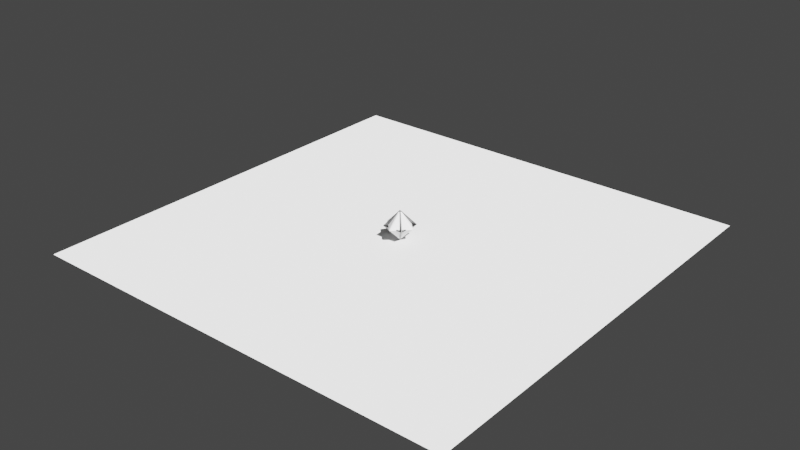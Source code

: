 # Source: diamond.blend  (saved by Blender 3.0.42; exported with 4.5.12 LTS)
import bpy
from mathutils import Matrix  # noqa: F401  (used for matrix-valued properties, if any)

bpy.ops.wm.read_factory_settings(use_empty=True)
scene = bpy.context.scene
scene.name = 'Scene'

# ---- collections
col_collection = bpy.data.collections.new('Collection'); scene.collection.children.link(col_collection)

# ---- materials (node trees are filled in below, after node groups)
mat_metal = bpy.data.materials.new('metal')
mat_metal.alpha_threshold = 0.0
mat_metal.use_transparent_shadow = False
mat_metal.line_color = (0.0, 0.0, 0.0, 1.0)
mat_planes = bpy.data.materials.new('planes')
mat_planes.use_transparent_shadow = False
mat_red = bpy.data.materials.new('red')
mat_red.use_transparent_shadow = False

# ---- node groups
ng_auto_smooth = bpy.data.node_groups.new('Auto Smooth', 'GeometryNodeTree')
_s = ng_auto_smooth.interface.new_socket(name='Geometry', in_out='OUTPUT', socket_type='NodeSocketGeometry')
_s = ng_auto_smooth.interface.new_socket(name='Geometry', in_out='INPUT', socket_type='NodeSocketGeometry')
_s = ng_auto_smooth.interface.new_socket(name='Angle', in_out='INPUT', socket_type='NodeSocketFloat')
_s.subtype = 'ANGLE'
_s.min_value = 0.0
_s.max_value = 3.142
ng_auto_smooth.is_modifier = True
_N = ng_auto_smooth.nodes; _L = ng_auto_smooth.links
n0 = _N.new('NodeGroupOutput'); n0.name = 'Group Output'; n0.location = (480, -100)
n1 = _N.new('NodeGroupInput'); n1.name = 'Group Input'; n1.location = (-420, -300)
n2 = _N.new('NodeGroupInput'); n2.name = 'Group Input.001'; n2.location = (-60, -100)
n3 = _N.new('GeometryNodeSetShadeSmooth'); n3.name = 'Set Shade Smooth'; n3.location = (120, -100)
n3.domain = 'EDGE'
n4 = _N.new('GeometryNodeSetShadeSmooth'); n4.name = 'Set Shade Smooth.001'; n4.location = (300, -100)
n5 = _N.new('GeometryNodeInputMeshEdgeAngle'); n5.name = 'Edge Angle'; n5.location = (-420, -220)
n6 = _N.new('GeometryNodeInputEdgeSmooth'); n6.name = 'Is Edge Smooth'; n6.location = (-60, -160)
n7 = _N.new('GeometryNodeInputShadeSmooth'); n7.name = 'Is Face Smooth'; n7.location = (-240, -340)
n8 = _N.new('FunctionNodeBooleanMath'); n8.name = 'Boolean Math'; n8.location = (-60, -220)
n9 = _N.new('FunctionNodeCompare'); n9.name = 'Compare'; n9.location = (-240, -180)
n9.operation = 'LESS_EQUAL'
_L.new(n5.outputs[0], n9.inputs[0])
_L.new(n4.outputs[0], n0.inputs[0])
_L.new(n1.outputs[1], n9.inputs[1])
_L.new(n9.outputs[0], n8.inputs[0])
_L.new(n7.outputs[0], n8.inputs[1])
_L.new(n2.outputs[0], n3.inputs[0])
_L.new(n6.outputs[0], n3.inputs[1])
_L.new(n3.outputs[0], n4.inputs[0])
_L.new(n8.outputs[0], n3.inputs[2])
n0.is_active_output = True

# ---- material node trees
mat_metal.use_nodes = True; mat_metal.node_tree.nodes.clear()
_N = mat_metal.node_tree.nodes; _L = mat_metal.node_tree.links
n0 = _N.new('ShaderNodeOutputMaterial'); n0.name = 'Material Output'; n0.location = (300, 300)
n1 = _N.new('ShaderNodeBsdfPrincipled'); n1.name = 'Principled BSDF'; n1.location = (10, 300)
n1.distribution = 'GGX'
n1.subsurface_method = 'RANDOM_WALK_SKIN'
n1.inputs[0].default_value = (0.2019, 0.2019, 0.2019, 1.0)
n1.inputs[1].default_value = 1.0
n1.inputs[2].default_value = 0.2294
n1.inputs[3].default_value = 1.45
n1.inputs[27].default_value = (0.01204, 0.01204, 0.01204, 1.0)
n1.inputs[28].default_value = 1.0
_L.new(n1.outputs[0], n0.inputs[0])
n0.is_active_output = True
mat_planes.use_nodes = True; mat_planes.node_tree.nodes.clear()
_N = mat_planes.node_tree.nodes; _L = mat_planes.node_tree.links
n0 = _N.new('ShaderNodeBsdfPrincipled'); n0.name = 'Principled BSDF'; n0.location = (10, 300)
n0.distribution = 'GGX'
n0.subsurface_method = 'RANDOM_WALK_SKIN'
n0.inputs[0].default_value = (0.1095, 0.8, 0.05845, 1.0)
n0.inputs[1].default_value = 0.5046
n0.inputs[2].default_value = 0.2339
n0.inputs[3].default_value = 1.45
n0.inputs[27].default_value = (0.0, 0.0, 0.0, 1.0)
n0.inputs[28].default_value = 1.0
n1 = _N.new('ShaderNodeOutputMaterial'); n1.name = 'Material Output'; n1.location = (300, 300)
_L.new(n0.outputs[0], n1.inputs[0])
n1.is_active_output = True
mat_red.use_nodes = True; mat_red.node_tree.nodes.clear()
_N = mat_red.node_tree.nodes; _L = mat_red.node_tree.links
n0 = _N.new('ShaderNodeBsdfPrincipled'); n0.name = 'Principled BSDF'; n0.location = (10, 300)
n0.distribution = 'GGX'
n0.subsurface_method = 'RANDOM_WALK_SKIN'
n0.inputs[0].default_value = (1.0, 0.002706, 0.0, 1.0)
n0.inputs[1].default_value = 1.0
n0.inputs[3].default_value = 1.45
n0.inputs[27].default_value = (0.2266, 0.02289, 0.01514, 1.0)
n0.inputs[28].default_value = 1.0
n1 = _N.new('ShaderNodeOutputMaterial'); n1.name = 'Material Output'; n1.location = (300, 300)
_L.new(n0.outputs[0], n1.inputs[0])
n1.is_active_output = True

# ---- world
world_world = bpy.data.worlds.new('World'); scene.world = world_world
world_world.use_nodes = True; world_world.node_tree.nodes.clear()
_N = world_world.node_tree.nodes; _L = world_world.node_tree.links
n0 = _N.new('ShaderNodeOutputWorld'); n0.name = 'World Output'; n0.location = (300, 300)
n1 = _N.new('ShaderNodeBackground'); n1.name = 'Background'; n1.location = (10, 300)
n1.inputs[0].default_value = (0.05088, 0.05088, 0.05088, 1.0)
_L.new(n1.outputs[0], n0.inputs[0])
n0.is_active_output = True
world_world.color = (0.05088, 0.05088, 0.05088)
world_world.use_sun_shadow = False
world_world.sun_shadow_jitter_overblur = 0.0

# ---- lights
light_sun = bpy.data.lights.new('Sun', 'SUN')
light_sun.transmission_factor = 0.0
light_sun.shadow_soft_size = 0.125

# ---- meshes
me_cone = bpy.data.meshes.new('Cone')
me_cone.from_pydata([(0.005419, 0.06545, 0.0), (-0.00542, 0.06545, 0.0), (0.001984, 0.06743, 0.0), (-0.001984, 0.06743, 0.0), (0.06545, -0.00542, 0.0), (0.06545, 0.005419, 0.0), (0.06743, -0.001984, 0.0), (0.06743, 0.001984, 0.0), (-0.00542, -0.06545, 0.0), (0.005419, -0.06545, 0.0), (-0.001984, -0.06743, 0.0), (0.001984, -0.06743, 0.0), (-0.06545, 0.005419, 0.0), (-0.06545, -0.00542, 0.0), (-0.06743, 0.001984, 0.0), (-0.06743, -0.001984, 0.0), (-0.00542, 0.005419, 0.06003), (-0.00542, -0.00542, 0.06003), (0.005419, -0.00542, 0.06003), (0.005419, 0.005419, 0.06003), (-0.006346, 0.00197, 0.06095), (-0.00197, 0.006346, 0.06095), (-0.002113, 0.002113, 0.06311), (-0.00197, -0.006346, 0.06095), (-0.006346, -0.00197, 0.06095), (-0.002113, -0.002113, 0.06311), (0.006346, -0.00197, 0.06095), (0.00197, -0.006346, 0.06095), (0.002113, -0.002113, 0.06311), (0.00197, 0.006346, 0.06095), (0.006346, 0.00197, 0.06095), (0.002113, 0.002113, 0.06311), (-0.00542, 0.005419, -0.06003), (0.005419, 0.005419, -0.06003), (0.005419, -0.00542, -0.06003), (-0.00542, -0.00542, -0.06003), (-0.00197, 0.006346, -0.06095), (-0.006346, 0.00197, -0.06095), (-0.002113, 0.002113, -0.06311), (0.006346, 0.00197, -0.06095), (0.00197, 0.006346, -0.06095), (0.002113, 0.002113, -0.06311), (0.00197, -0.006346, -0.06095), (0.006346, -0.00197, -0.06095), (0.002113, -0.002113, -0.06311), (-0.006346, -0.00197, -0.06095), (-0.00197, -0.006346, -0.06095), (-0.002113, -0.002113, -0.06311)], [], [(12, 16, 1), (4, 9, 34), (0, 19, 5), (8, 13, 35), (12, 1, 32), (1, 3, 2, 0, 5, 7, 6, 4, 9, 11, 10, 8, 13, 15, 14, 12), (8, 17, 13), (4, 18, 9), (16, 20, 22, 21), (20, 24, 25, 22), (17, 23, 25, 24), (23, 27, 28, 25), (18, 26, 28, 27), (26, 30, 31, 28), (19, 29, 31, 30), (29, 21, 22, 31), (22, 25, 28, 31), (32, 36, 38, 37), (36, 40, 41, 38), (33, 39, 41, 40), (39, 43, 44, 41), (34, 42, 44, 43), (42, 46, 47, 44), (35, 45, 47, 46), (45, 37, 38, 47), (38, 41, 44, 47), (1, 16, 21, 3), (3, 21, 29, 2), (2, 29, 19, 0), (18, 4, 6, 26), (26, 6, 7, 30), (30, 7, 5, 19), (17, 8, 10, 23), (23, 10, 11, 27), (27, 11, 9, 18), (16, 12, 14, 20), (20, 14, 15, 24), (24, 15, 13, 17), (0, 33, 40, 2), (2, 40, 36, 3), (3, 36, 32, 1), (33, 5, 7, 39), (39, 7, 6, 43), (43, 6, 4, 34), (34, 9, 11, 42), (42, 11, 10, 46), (46, 10, 8, 35), (35, 13, 15, 45), (45, 15, 14, 37), (37, 14, 12, 32), (0, 5, 33)])
_uv = me_cone.uv_layers.new(name='UVMap')
_uv.uv.foreach_set('vector', [0.02835, 0.2684, 0.2316, 0.2684, 0.2316, 0.4716, 0.4716, 0.2316, 0.2684, 0.02835, 0.2684, 0.2316, 0.2684, 0.4716, 0.2684, 0.2684, 0.4716, 0.2684, 0.2316, 0.02835, 0.02835, 0.2316, 0.2316, 0.2316, 0.02835, 0.2684, 0.2316, 0.4716, 0.2316, 0.2684, 0.7316, 0.4716, 0.7433, 0.4784, 0.7567, 0.4784, 0.7684, 0.4716, 0.9716, 0.2684, 0.9784, 0.2567, 0.9784, 0.2433, 0.9716, 0.2316, 0.7684, 0.02835, 0.7567, 0.02164, 0.7433, 0.02164, 0.7316, 0.02835, 0.5284, 0.2316, 0.5216, 0.2433, 0.5216, 0.2567, 0.5284, 0.2684, 0.2316, 0.02835, 0.2316, 0.2316, 0.02835, 0.2316, 0.4716, 0.2316, 0.2684, 0.2316, 0.2684, 0.02835, 0.2316, 0.2684, 0.2267, 0.2585, 0.2389, 0.2611, 0.2415, 0.2733, 0.2267, 0.2585, 0.2225, 0.25, 0.2333, 0.25, 0.2389, 0.2611, 0.2316, 0.2316, 0.2415, 0.2267, 0.2389, 0.2389, 0.2267, 0.2415, 0.2415, 0.2267, 0.25, 0.2225, 0.25, 0.2333, 0.2389, 0.2389, 0.2684, 0.2316, 0.2733, 0.2415, 0.2611, 0.2389, 0.2585, 0.2267, 0.2733, 0.2415, 0.2775, 0.25, 0.2667, 0.25, 0.2611, 0.2389, 0.2684, 0.2684, 0.2585, 0.2733, 0.2611, 0.2611, 0.2733, 0.2585, 0.2585, 0.2733, 0.25, 0.2775, 0.25, 0.2667, 0.2611, 0.2611, 0.2389, 0.2611, 0.2389, 0.2389, 0.2611, 0.2389, 0.2611, 0.2611, 0.2316, 0.2684, 0.2415, 0.2733, 0.2389, 0.2611, 0.2267, 0.2585, 0.2415, 0.2733, 0.25, 0.2775, 0.25, 0.2667, 0.2389, 0.2611, 0.2684, 0.2684, 0.2733, 0.2585, 0.2611, 0.2611, 0.2585, 0.2733, 0.2733, 0.2585, 0.2775, 0.25, 0.2667, 0.25, 0.2611, 0.2611, 0.2684, 0.2316, 0.2585, 0.2267, 0.2611, 0.2389, 0.2733, 0.2415, 0.2585, 0.2267, 0.25, 0.2225, 0.25, 0.2333, 0.2611, 0.2389, 0.2316, 0.2316, 0.2267, 0.2415, 0.2389, 0.2389, 0.2415, 0.2267, 0.2267, 0.2415, 0.2225, 0.25, 0.2333, 0.25, 0.2389, 0.2389, 0.2389, 0.2611, 0.2611, 0.2611, 0.2611, 0.2389, 0.2389, 0.2389, 0.2316, 0.4716, 0.2316, 0.2684, 0.2415, 0.2733, 0.2416, 0.48, 0.2416, 0.48, 0.2415, 0.2733, 0.2585, 0.2733, 0.2584, 0.48, 0.2584, 0.48, 0.2585, 0.2733, 0.2684, 0.2684, 0.2684, 0.4716, 0.2684, 0.2316, 0.4716, 0.2316, 0.48, 0.2416, 0.2733, 0.2415, 0.2733, 0.2415, 0.48, 0.2416, 0.48, 0.2584, 0.2733, 0.2585, 0.2733, 0.2585, 0.48, 0.2584, 0.4716, 0.2684, 0.2684, 0.2684, 0.2316, 0.2316, 0.2316, 0.02835, 0.2416, 0.02, 0.2415, 0.2267, 0.2415, 0.2267, 0.2416, 0.02, 0.2584, 0.02, 0.2585, 0.2267, 0.2585, 0.2267, 0.2584, 0.02, 0.2684, 0.02835, 0.2684, 0.2316, 0.2316, 0.2684, 0.02835, 0.2684, 0.02, 0.2584, 0.2267, 0.2585, 0.2267, 0.2585, 0.02, 0.2584, 0.02, 0.2416, 0.2267, 0.2415, 0.2267, 0.2415, 0.02, 0.2416, 0.02835, 0.2316, 0.2316, 0.2316, 0.2684, 0.4716, 0.2684, 0.2684, 0.2585, 0.2733, 0.2584, 0.48, 0.2584, 0.48, 0.2585, 0.2733, 0.2415, 0.2733, 0.2416, 0.48, 0.2416, 0.48, 0.2415, 0.2733, 0.2316, 0.2684, 0.2316, 0.4716, 0.2684, 0.2684, 0.4716, 0.2684, 0.48, 0.2584, 0.2733, 0.2585, 0.2733, 0.2585, 0.48, 0.2584, 0.48, 0.2416, 0.2733, 0.2415, 0.2733, 0.2415, 0.48, 0.2416, 0.4716, 0.2316, 0.2684, 0.2316, 0.2684, 0.2316, 0.2684, 0.02835, 0.2584, 0.02, 0.2585, 0.2267, 0.2585, 0.2267, 0.2584, 0.02, 0.2416, 0.02, 0.2415, 0.2267, 0.2415, 0.2267, 0.2416, 0.02, 0.2316, 0.02835, 0.2316, 0.2316, 0.2316, 0.2316, 0.02835, 0.2316, 0.02, 0.2416, 0.2267, 0.2415, 0.2267, 0.2415, 0.02, 0.2416, 0.02, 0.2584, 0.2267, 0.2585, 0.2267, 0.2585, 0.02, 0.2584, 0.02835, 0.2684, 0.2316, 0.2684, 0.2684, 0.4716, 0.4716, 0.2684, 0.2684, 0.2684])
me_cone.use_remesh_fix_poles = True
me_cone.use_remesh_preserve_attributes = False
me_cone.update()
me_cone_001 = bpy.data.meshes.new('Cone.001')
me_cone_001.from_pydata([(-0.002363, 0.06616, 0.002363), (-0.002363, 0.002363, 0.06616), (-0.06616, 0.002363, 0.002363), (0.002363, 0.06616, 0.002363), (0.06616, 0.002363, 0.002363), (0.002363, -0.002363, 0.06616), (0.06616, -0.002363, 0.002363), (0.002363, -0.06616, 0.002363), (0.002363, 0.06616, -0.002363), (0.06616, 0.002363, -0.002363), (0.002363, 0.002363, -0.06616), (0.06616, -0.002363, -0.002363), (0.002363, -0.06616, -0.002363), (0.002363, -0.002363, -0.06616), (-0.002363, -0.06616, -0.002363), (-0.06616, -0.002363, -0.002363), (-0.002363, -0.002363, -0.06616), (-0.002363, -0.002363, 0.06616), (-0.002363, -0.06616, 0.002363), (-0.06616, -0.002363, 0.002363), (-0.06616, 0.002363, -0.002363), (-0.002363, 0.06616, -0.002363), (-0.002363, 0.002363, -0.06616), (-0.00183, 0.05125, 0.00183), (-0.00183, 0.00183, 0.05125), (-0.05125, 0.00183, 0.00183), (0.00183, 0.05125, 0.00183), (0.05125, 0.00183, 0.00183), (0.00183, -0.00183, 0.05125), (0.05125, -0.00183, 0.00183), (0.00183, -0.05125, 0.00183), (0.00183, 0.05125, -0.00183), (0.05125, 0.00183, -0.00183), (0.00183, 0.00183, -0.05125), (0.05125, -0.00183, -0.00183), (0.00183, -0.05125, -0.00183), (0.00183, -0.00183, -0.05125), (-0.001831, -0.05125, -0.00183), (-0.05125, -0.00183, -0.00183), (-0.001831, -0.00183, -0.05125), (-0.001831, -0.00183, 0.05125), (-0.001831, -0.05125, 0.00183), (-0.05125, -0.00183, 0.00183), (-0.05125, 0.00183, -0.00183), (-0.00183, 0.05125, -0.00183), (-0.00183, 0.00183, -0.05125), (0.001168, 0.06971, 0.0), (-0.001168, 0.06971, 0.0), (0.06971, -0.001168, 0.0), (0.06971, 0.001168, 0.0), (-0.001168, -0.06971, 0.0), (0.001168, -0.06971, 0.0), (-0.06971, 0.001168, 0.0), (-0.06971, -0.001168, 0.0), (0.001168, 0.002769, 0.06695), (-0.001168, 0.001168, 0.06855), (-0.001168, -0.001168, 0.06855), (0.001168, -0.001168, 0.06855), (0.002769, 0.001168, 0.06695), (0.001168, 0.001168, -0.06855), (0.001168, -0.001168, -0.06855), (-0.001168, -0.001168, -0.06855), (-0.001168, 0.001168, -0.06855), (0.003948, 0.002363, 0.06457), (0.002363, 0.003948, 0.06457), (0.00183, 0.003137, 0.04995), (0.003137, 0.00183, 0.04995)], [(10, 45)], [(51, 48, 6, 7), (61, 50, 14, 16), (46, 54, 64, 3), (62, 52, 20, 22), (47, 62, 22, 21), (58, 49, 4, 63), (57, 51, 7, 5), (56, 53, 19, 17), (3, 64, 65, 26), (8, 9, 32, 31), (53, 61, 16, 15), (49, 46, 3, 4), (13, 11, 34, 36), (47, 52, 2, 0), (59, 46, 8, 10), (15, 16, 39, 38), (60, 48, 11, 13), (48, 51, 12, 11), (0, 2, 25, 23), (52, 47, 21, 20), (11, 12, 35, 34), (50, 56, 17, 18), (49, 59, 10, 9), (16, 14, 37, 39), (53, 50, 18, 19), (51, 60, 13, 12), (2, 1, 24, 25), (52, 55, 1, 2), (50, 53, 15, 14), (17, 19, 42, 40), (55, 47, 0, 1), (48, 57, 5, 6), (12, 13, 36, 35), (10, 8, 31, 33), (6, 5, 28, 29), (20, 21, 44, 43), (9, 10, 33, 32), (7, 6, 29, 30), (21, 22, 45, 44), (4, 3, 26, 27), (18, 17, 40, 41), (5, 7, 30, 28), (22, 20, 43, 45), (63, 4, 27, 66), (19, 18, 41, 42), (1, 0, 23, 24), (14, 15, 38, 37), (54, 55, 56, 57, 58), (59, 60, 61, 62), (47, 55, 54, 46), (57, 48, 49, 58), (56, 50, 51, 57), (55, 52, 53, 56), (46, 59, 62, 47), (59, 49, 48, 60), (60, 51, 50, 61), (61, 53, 52, 62), (64, 54, 58, 63), (63, 66, 65, 64), (46, 49, 9, 8), (28, 66, 27, 29), (27, 26, 31, 32), (30, 41, 40, 28), (25, 24, 40, 42), (30, 29, 34, 35), (32, 33, 36, 34), (33, 31, 44, 45), (38, 39, 45, 43), (38, 42, 41, 37), (23, 25, 43, 44), (29, 27, 32, 34), (35, 36, 39, 37), (41, 30, 35, 37), (23, 26, 65, 24), (25, 42, 38, 43), (31, 26, 23, 44), (66, 28, 40, 24, 65), (33, 45, 39, 36)])
_uv = me_cone_001.uv_layers.new(name='UVMap')
_uv.uv.foreach_set('vector', [0.754, 0.01395, 0.986, 0.246, 0.99, 0.25, 0.75, 0.01, 0.25, 0.25, 0.25, 0.006007, 0.25, 0.01, 0.25, 0.25, 0.25, 0.494, 0.25, 0.2555, 0.25, 0.256, 0.25, 0.49, 0.25, 0.25, 0.006007, 0.25, 0.01, 0.25, 0.25, 0.25, 0.25, 0.494, 0.25, 0.25, 0.25, 0.25, 0.25, 0.49, 0.2555, 0.25, 0.494, 0.25, 0.49, 0.25, 0.256, 0.25, 0.25, 0.25, 0.25, 0.006007, 0.25, 0.01, 0.25, 0.25, 0.25, 0.25, 0.006007, 0.25, 0.01, 0.25, 0.25, 0.25, 0.25, 0.49, 0.25, 0.256, 0.25, 0.2563, 0.25, 0.49, 0.75, 0.49, 0.99, 0.25, 0.99, 0.25, 0.75, 0.49, 0.006007, 0.25, 0.25, 0.25, 0.25, 0.25, 0.01, 0.25, 0.986, 0.254, 0.754, 0.486, 0.75, 0.49, 0.99, 0.25, 0.25, 0.25, 0.49, 0.25, 0.49, 0.25, 0.25, 0.25, 0.746, 0.486, 0.514, 0.254, 0.51, 0.25, 0.75, 0.49, 0.25, 0.25, 0.25, 0.494, 0.25, 0.49, 0.25, 0.25, 0.01, 0.25, 0.25, 0.25, 0.25, 0.25, 0.01, 0.25, 0.25, 0.25, 0.494, 0.25, 0.49, 0.25, 0.25, 0.25, 0.986, 0.246, 0.754, 0.01395, 0.75, 0.01, 0.99, 0.25, 0.75, 0.49, 0.51, 0.25, 0.51, 0.25, 0.75, 0.49, 0.514, 0.254, 0.746, 0.486, 0.75, 0.49, 0.51, 0.25, 0.99, 0.25, 0.75, 0.01, 0.25, 0.01, 0.49, 0.25, 0.25, 0.006007, 0.25, 0.25, 0.25, 0.25, 0.25, 0.01, 0.494, 0.25, 0.25, 0.25, 0.25, 0.25, 0.49, 0.25, 0.25, 0.25, 0.25, 0.01, 0.25, 0.01, 0.25, 0.25, 0.514, 0.246, 0.746, 0.01395, 0.75, 0.01, 0.51, 0.25, 0.25, 0.006007, 0.25, 0.25, 0.25, 0.25, 0.25, 0.01, 0.01, 0.25, 0.25, 0.25, 0.25, 0.25, 0.01, 0.25, 0.006007, 0.25, 0.25, 0.25, 0.25, 0.25, 0.01, 0.25, 0.246, 0.01395, 0.01395, 0.246, 0.01, 0.25, 0.25, 0.01, 0.25, 0.25, 0.01, 0.25, 0.01, 0.25, 0.25, 0.25, 0.25, 0.25, 0.25, 0.494, 0.25, 0.49, 0.25, 0.25, 0.494, 0.25, 0.25, 0.25, 0.25, 0.25, 0.49, 0.25, 0.25, 0.01, 0.25, 0.25, 0.25, 0.25, 0.25, 0.01, 0.25, 0.25, 0.25, 0.49, 0.25, 0.49, 0.25, 0.25, 0.49, 0.25, 0.25, 0.25, 0.25, 0.25, 0.49, 0.25, 0.51, 0.25, 0.75, 0.49, 0.75, 0.49, 0.51, 0.25, 0.49, 0.25, 0.25, 0.25, 0.25, 0.25, 0.49, 0.25, 0.75, 0.01, 0.99, 0.25, 0.99, 0.25, 0.75, 0.01, 0.25, 0.49, 0.25, 0.25, 0.25, 0.25, 0.25, 0.49, 0.99, 0.25, 0.75, 0.49, 0.75, 0.49, 0.99, 0.25, 0.25, 0.01, 0.25, 0.25, 0.25, 0.25, 0.25, 0.01, 0.25, 0.25, 0.25, 0.01, 0.25, 0.01, 0.25, 0.25, 0.25, 0.25, 0.01, 0.25, 0.01, 0.25, 0.25, 0.25, 0.256, 0.25, 0.49, 0.25, 0.49, 0.25, 0.2563, 0.25, 0.51, 0.25, 0.75, 0.01, 0.75, 0.01, 0.51, 0.25, 0.25, 0.25, 0.25, 0.49, 0.25, 0.49, 0.25, 0.25, 0.25, 0.01, 0.01, 0.25, 0.01, 0.25, 0.25, 0.01, 0.25, 0.2555, 0.25, 0.25, 0.25, 0.25, 0.25, 0.25, 0.2555, 0.25, 0.25, 0.25, 0.25, 0.25, 0.25, 0.25, 0.25, 0.25, 0.25, 0.494, 0.25, 0.25, 0.25, 0.2555, 0.25, 0.494, 0.25, 0.25, 0.494, 0.25, 0.494, 0.25, 0.2555, 0.25, 0.25, 0.25, 0.25, 0.006007, 0.25, 0.006007, 0.25, 0.25, 0.25, 0.25, 0.006007, 0.25, 0.006007, 0.25, 0.25, 0.25, 0.25, 0.494, 0.25, 0.25, 0.25, 0.25, 0.25, 0.494, 0.25, 0.25, 0.494, 0.25, 0.494, 0.25, 0.25, 0.25, 0.25, 0.25, 0.25, 0.006007, 0.25, 0.006007, 0.25, 0.25, 0.25, 0.25, 0.006007, 0.25, 0.006007, 0.25, 0.25, 0.25, 0.25, 0.256, 0.25, 0.2555, 0.2555, 0.25, 0.256, 0.25, 0.256, 0.25, 0.2563, 0.25, 0.25, 0.2563, 0.25, 0.256, 0.754, 0.486, 0.986, 0.254, 0.99, 0.25, 0.75, 0.49, 0.25, 0.25, 0.2563, 0.25, 0.49, 0.25, 0.49, 0.25, 0.99, 0.25, 0.75, 0.49, 0.75, 0.49, 0.99, 0.25, 0.25, 0.01, 0.25, 0.01, 0.25, 0.25, 0.25, 0.25, 0.01, 0.25, 0.25, 0.25, 0.25, 0.25, 0.01, 0.25, 0.75, 0.01, 0.99, 0.25, 0.49, 0.25, 0.25, 0.01, 0.49, 0.25, 0.25, 0.25, 0.25, 0.25, 0.49, 0.25, 0.25, 0.25, 0.25, 0.49, 0.25, 0.49, 0.25, 0.25, 0.01, 0.25, 0.25, 0.25, 0.25, 0.25, 0.01, 0.25, 0.01, 0.25, 0.51, 0.25, 0.75, 0.01, 0.25, 0.01, 0.75, 0.49, 0.51, 0.25, 0.51, 0.25, 0.75, 0.49, 0.99, 0.25, 0.99, 0.25, 0.49, 0.25, 0.49, 0.25, 0.25, 0.01, 0.25, 0.25, 0.25, 0.25, 0.25, 0.01, 0.75, 0.01, 0.75, 0.01, 0.25, 0.01, 0.25, 0.01, 0.25, 0.49, 0.25, 0.49, 0.25, 0.2563, 0.25, 0.25, 0.51, 0.25, 0.51, 0.25, 0.01, 0.25, 0.51, 0.25, 0.25, 0.49, 0.25, 0.49, 0.75, 0.49, 0.25, 0.49, 0.2563, 0.25, 0.25, 0.25, 0.25, 0.25, 0.25, 0.25, 0.25, 0.2563, 0.25, 0.25, 0.25, 0.25, 0.25, 0.25, 0.25, 0.25])
me_cone_001.materials.append(mat_metal)
me_cone_001.use_remesh_fix_poles = True
me_cone_001.use_remesh_preserve_attributes = False
me_cone_001.update()
me_cone_002 = bpy.data.meshes.new('Cone.002')
me_cone_002.from_pydata([(-0.008076, 0.03876, 0.008076), (-0.008076, 0.008076, 0.03876), (-0.03876, 0.008076, 0.008076), (-0.007949, 0.007949, -0.03815), (-0.007949, 0.03815, -0.007949), (-0.03815, 0.007949, -0.007949), (-0.03815, 0.007949, 0.007949), (-0.03876, 0.008076, -0.008076), (-0.008076, 0.03876, -0.008076), (-0.008076, 0.008076, -0.03876), (-0.007949, 0.007949, 0.03815), (-0.007949, 0.03815, 0.007949), (0.008076, 0.03876, 0.008076), (0.008076, 0.008076, 0.03876), (0.03876, 0.008076, 0.008076), (0.007949, 0.007949, -0.03815), (0.007949, 0.03815, -0.007949), (0.03815, 0.007949, -0.007949), (0.03815, 0.007949, 0.007949), (0.03876, 0.008076, -0.008076), (0.008076, 0.03876, -0.008076), (0.008076, 0.008076, -0.03876), (0.007949, 0.007949, 0.03815), (0.007949, 0.03815, 0.007949), (-0.008076, -0.03876, 0.008076), (-0.008076, -0.008076, 0.03876), (-0.03876, -0.008076, 0.008076), (-0.007949, -0.007949, -0.03815), (-0.007949, -0.03815, -0.007949), (-0.03815, -0.007949, -0.007949), (-0.03815, -0.007949, 0.007949), (-0.03876, -0.008076, -0.008076), (-0.008076, -0.03876, -0.008076), (-0.008076, -0.008076, -0.03876), (-0.007949, -0.007949, 0.03815), (-0.007949, -0.03815, 0.007949), (0.008076, -0.03876, 0.008076), (0.008076, -0.008076, 0.03876), (0.03876, -0.008076, 0.008076), (0.007949, -0.007949, -0.03815), (0.007949, -0.03815, -0.007949), (0.03815, -0.007949, -0.007949), (0.03815, -0.007949, 0.007949), (0.03876, -0.008076, -0.008076), (0.008076, -0.03876, -0.008076), (0.008076, -0.008076, -0.03876), (0.007949, -0.007949, 0.03815), (0.007949, -0.03815, 0.007949)], [], [(2, 1, 0), (8, 4, 3, 9), (1, 10, 11, 0), (6, 11, 10), (5, 3, 4), (7, 8, 9), (2, 6, 10, 1), (9, 3, 5, 7), (7, 5, 4, 8), (0, 11, 6, 2), (14, 12, 13), (20, 21, 15, 16), (13, 12, 23, 22), (18, 22, 23), (17, 16, 15), (19, 21, 20), (14, 13, 22, 18), (21, 19, 17, 15), (19, 20, 16, 17), (12, 14, 18, 23), (26, 24, 25), (32, 33, 27, 28), (25, 24, 35, 34), (30, 34, 35), (29, 28, 27), (31, 33, 32), (26, 25, 34, 30), (33, 31, 29, 27), (31, 32, 28, 29), (24, 26, 30, 35), (38, 37, 36), (44, 40, 39, 45), (37, 46, 47, 36), (42, 47, 46), (41, 39, 40), (43, 44, 45), (38, 42, 46, 37), (45, 39, 41, 43), (43, 41, 40, 44), (36, 47, 42, 38)])
_uv = me_cone_002.uv_layers.new(name='UVMap')
_uv.uv.foreach_set('vector', [0.01, 0.25, 0.25, 0.25, 0.25, 0.49, 0.25, 0.49, 0.25, 0.49, 0.25, 0.25, 0.25, 0.25, 0.25, 0.25, 0.25, 0.25, 0.25, 0.49, 0.25, 0.49, 0.01, 0.25, 0.25, 0.49, 0.25, 0.25, 0.01, 0.25, 0.25, 0.25, 0.25, 0.49, 0.01, 0.25, 0.25, 0.49, 0.25, 0.25, 0.01, 0.25, 0.01, 0.25, 0.25, 0.25, 0.25, 0.25, 0.25, 0.25, 0.25, 0.25, 0.01, 0.25, 0.01, 0.25, 0.01, 0.25, 0.01, 0.25, 0.25, 0.49, 0.25, 0.49, 0.25, 0.49, 0.25, 0.49, 0.01, 0.25, 0.01, 0.25, 0.01, 0.25, 0.25, 0.49, 0.25, 0.25, 0.25, 0.49, 0.25, 0.25, 0.25, 0.25, 0.25, 0.49, 0.25, 0.25, 0.25, 0.49, 0.25, 0.49, 0.25, 0.25, 0.01, 0.25, 0.25, 0.25, 0.25, 0.49, 0.01, 0.25, 0.25, 0.49, 0.25, 0.25, 0.01, 0.25, 0.25, 0.25, 0.25, 0.49, 0.01, 0.25, 0.25, 0.25, 0.25, 0.25, 0.01, 0.25, 0.25, 0.25, 0.01, 0.25, 0.01, 0.25, 0.25, 0.25, 0.01, 0.25, 0.25, 0.49, 0.25, 0.49, 0.01, 0.25, 0.25, 0.49, 0.01, 0.25, 0.01, 0.25, 0.25, 0.49, 0.01, 0.25, 0.25, 0.49, 0.25, 0.25, 0.25, 0.49, 0.25, 0.25, 0.25, 0.25, 0.25, 0.49, 0.25, 0.25, 0.25, 0.49, 0.25, 0.49, 0.25, 0.25, 0.01, 0.25, 0.25, 0.25, 0.25, 0.49, 0.01, 0.25, 0.25, 0.49, 0.25, 0.25, 0.01, 0.25, 0.25, 0.25, 0.25, 0.49, 0.01, 0.25, 0.25, 0.25, 0.25, 0.25, 0.01, 0.25, 0.25, 0.25, 0.01, 0.25, 0.01, 0.25, 0.25, 0.25, 0.01, 0.25, 0.25, 0.49, 0.25, 0.49, 0.01, 0.25, 0.25, 0.49, 0.01, 0.25, 0.01, 0.25, 0.25, 0.49, 0.01, 0.25, 0.25, 0.25, 0.25, 0.49, 0.25, 0.49, 0.25, 0.49, 0.25, 0.25, 0.25, 0.25, 0.25, 0.25, 0.25, 0.25, 0.25, 0.49, 0.25, 0.49, 0.01, 0.25, 0.25, 0.49, 0.25, 0.25, 0.01, 0.25, 0.25, 0.25, 0.25, 0.49, 0.01, 0.25, 0.25, 0.49, 0.25, 0.25, 0.01, 0.25, 0.01, 0.25, 0.25, 0.25, 0.25, 0.25, 0.25, 0.25, 0.25, 0.25, 0.01, 0.25, 0.01, 0.25, 0.01, 0.25, 0.01, 0.25, 0.25, 0.49, 0.25, 0.49, 0.25, 0.49, 0.25, 0.49, 0.01, 0.25, 0.01, 0.25])
me_cone_002.materials.append(mat_planes)
me_cone_002.use_remesh_fix_poles = True
me_cone_002.use_remesh_preserve_attributes = False
me_cone_002.update()
me_cone_003 = bpy.data.meshes.new('Cone.003')
me_cone_003.from_pydata([(0.0, 1.0, 0.0), (1.0, -4.371e-08, 0.0), (-8.742e-08, -1.0, 0.0), (-1.0, 1.192e-08, 0.0), (0.0, 0.0, 1.0)], [], [(0, 4, 1), (1, 4, 2), (0, 1, 2, 3), (2, 4, 3), (3, 4, 0)])
_uv = me_cone_003.uv_layers.new(name='UVMap')
_uv.uv.foreach_set('vector', [0.25, 0.49, 0.25, 0.25, 0.49, 0.25, 0.49, 0.25, 0.25, 0.25, 0.25, 0.01, 0.75, 0.49, 0.99, 0.25, 0.75, 0.01, 0.51, 0.25, 0.25, 0.01, 0.25, 0.25, 0.01, 0.25, 0.01, 0.25, 0.25, 0.25, 0.25, 0.49])
me_cone_003.materials.append(mat_red)
me_cone_003.use_remesh_fix_poles = True
me_cone_003.use_remesh_preserve_attributes = False
me_cone_003.update()
me_plane_001 = bpy.data.meshes.new('Plane.001')
me_plane_001.from_pydata([(-1.0, -1.0, 0.0), (1.0, -1.0, 0.0), (-1.0, 1.0, 0.0), (1.0, 1.0, 0.0)], [], [(0, 1, 3, 2)])
_uv = me_plane_001.uv_layers.new(name='UVMap')
_uv.uv.foreach_set('vector', [0.0, 0.0, 1.0, 0.0, 1.0, 1.0, 0.0, 1.0])
me_plane_001.use_remesh_fix_poles = True
me_plane_001.use_remesh_preserve_attributes = False
me_plane_001.update()

# ---- objects
ob_cone = bpy.data.objects.new('Cone', me_cone)
ob_cone_001 = bpy.data.objects.new('Cone.001', me_cone_001)
ob_cone_002 = bpy.data.objects.new('Cone.002', me_cone_002)
ob_cone_003 = bpy.data.objects.new('Cone.003', me_cone_003)
ob_sun = bpy.data.objects.new('Sun', light_sun)
ob_plane = bpy.data.objects.new('Plane', me_plane_001)

# ---- transforms, parenting, visibility, modifiers, constraints
ob_cone.location = (0.0, 0.0, 0.0)
_m = ob_cone.modifiers.new('Auto Smooth', 'NODES')
_m.node_group = ng_auto_smooth
_gi = [s.identifier for s in ng_auto_smooth.interface.items_tree if s.item_type == 'SOCKET' and s.in_out == 'INPUT']
_m[_gi[1]] = 0.5236  # Angle
ob_cone_001.location = (0.0, 0.0, 0.0)
ob_cone_001.rotation_euler = (0.0, -0.0, 0.7854)
_m = ob_cone_001.modifiers.new('Auto Smooth', 'NODES')
_m.node_group = ng_auto_smooth
_gi = [s.identifier for s in ng_auto_smooth.interface.items_tree if s.item_type == 'SOCKET' and s.in_out == 'INPUT']
_m[_gi[1]] = 0.5236  # Angle
ob_cone_002.location = (0.0, 0.0, 0.0)
ob_cone_002.rotation_euler = (0.0, -0.0, 1.198)
ob_cone_002.scale = (0.7552, 0.7552, 0.7552)
_m = ob_cone_002.modifiers.new('Auto Smooth', 'NODES')
_m.node_group = ng_auto_smooth
_gi = [s.identifier for s in ng_auto_smooth.interface.items_tree if s.item_type == 'SOCKET' and s.in_out == 'INPUT']
_m[_gi[1]] = 0.5236  # Angle
ob_cone_003.location = (0.0, 0.0, 0.0)
ob_cone_003.rotation_euler = (0.0, -0.0, -1.198)
ob_cone_003.scale = (0.02396, 0.02396, 0.02396)
_m = ob_cone_003.modifiers.new('Mirror', 'MIRROR')
_m.use_axis = (False, False, True)
ob_sun.location = (0.09181, 0.004745, 0.1371)
ob_sun.rotation_euler = (0.2919, 0.6572, 0.1002)
ob_plane.location = (0.0, 0.0, -0.06939)

# ---- collection membership
col_collection.objects.link(ob_cone)
col_collection.objects.link(ob_cone_001)
col_collection.objects.link(ob_cone_002)
col_collection.objects.link(ob_cone_003)
col_collection.objects.link(ob_sun)
col_collection.objects.link(ob_plane)

# ---- scene / render settings (as saved in the file)
scene.frame_start = 1; scene.frame_end = 120; scene.frame_set(38)
scene.render.engine = 'BLENDER_EEVEE_NEXT'
scene.cycles.sampling_pattern = 'TABULATED_SOBOL'
scene.cycles.use_light_tree = False
scene.view_settings.view_transform = 'Filmic'
bpy.context.view_layer.update()

# ---- added for rendering (the .blend has no active camera): camera
cam_auto = bpy.data.cameras.new('AutoCamera')
cam_auto.lens = 50.0
cam_auto.sensor_width = 36.0
cam_auto.clip_end = 1000.0
ob_auto_camera = bpy.data.objects.new('AutoCamera', cam_auto)
scene.collection.objects.link(ob_auto_camera)
ob_auto_camera.location = (2.62004, -3.14405, 2.09561)
ob_auto_camera.rotation_euler = (1.09748, -7.21219e-08, 0.694738)
scene.camera = ob_auto_camera
bpy.context.view_layer.update()
